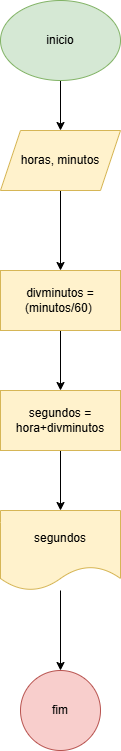

The diagram above was exported from draw.io. Its source (the exported page's mxGraphModel, read from the mxfile embedded in the PNG):
<mxGraphModel dx="1434" dy="780" grid="1" gridSize="10" guides="1" tooltips="1" connect="1" arrows="1" fold="1" page="1" pageScale="1" pageWidth="827" pageHeight="1169" math="0" shadow="0">
  <root>
    <mxCell id="0" />
    <mxCell id="1" parent="0" />
    <mxCell id="qUpRSFADxb1_4SNqNC4E-5" value="" style="edgeStyle=orthogonalEdgeStyle;rounded=0;orthogonalLoop=1;jettySize=auto;html=1;" edge="1" parent="1" source="qUpRSFADxb1_4SNqNC4E-1" target="qUpRSFADxb1_4SNqNC4E-4">
      <mxGeometry relative="1" as="geometry" />
    </mxCell>
    <mxCell id="qUpRSFADxb1_4SNqNC4E-1" value="inicio" style="ellipse;whiteSpace=wrap;html=1;fillColor=#d5e8d4;strokeColor=#82b366;" vertex="1" parent="1">
      <mxGeometry x="354" y="20" width="120" height="80" as="geometry" />
    </mxCell>
    <mxCell id="qUpRSFADxb1_4SNqNC4E-7" value="" style="edgeStyle=orthogonalEdgeStyle;rounded=0;orthogonalLoop=1;jettySize=auto;html=1;" edge="1" parent="1" source="qUpRSFADxb1_4SNqNC4E-4" target="qUpRSFADxb1_4SNqNC4E-6">
      <mxGeometry relative="1" as="geometry" />
    </mxCell>
    <mxCell id="qUpRSFADxb1_4SNqNC4E-4" value="horas, minutos" style="shape=parallelogram;perimeter=parallelogramPerimeter;whiteSpace=wrap;html=1;fixedSize=1;fillColor=#fff2cc;strokeColor=#d6b656;" vertex="1" parent="1">
      <mxGeometry x="354" y="150" width="120" height="60" as="geometry" />
    </mxCell>
    <mxCell id="qUpRSFADxb1_4SNqNC4E-9" value="" style="edgeStyle=orthogonalEdgeStyle;rounded=0;orthogonalLoop=1;jettySize=auto;html=1;" edge="1" parent="1" source="qUpRSFADxb1_4SNqNC4E-6" target="qUpRSFADxb1_4SNqNC4E-8">
      <mxGeometry relative="1" as="geometry" />
    </mxCell>
    <mxCell id="qUpRSFADxb1_4SNqNC4E-6" value="divminutos = (minutos/60)&amp;nbsp;" style="whiteSpace=wrap;html=1;fillColor=#fff2cc;strokeColor=#d6b656;" vertex="1" parent="1">
      <mxGeometry x="354" y="290" width="120" height="60" as="geometry" />
    </mxCell>
    <mxCell id="qUpRSFADxb1_4SNqNC4E-11" value="" style="edgeStyle=orthogonalEdgeStyle;rounded=0;orthogonalLoop=1;jettySize=auto;html=1;" edge="1" parent="1" source="qUpRSFADxb1_4SNqNC4E-8" target="qUpRSFADxb1_4SNqNC4E-10">
      <mxGeometry relative="1" as="geometry" />
    </mxCell>
    <mxCell id="qUpRSFADxb1_4SNqNC4E-8" value="segundos = hora+divminutos" style="whiteSpace=wrap;html=1;fillColor=#fff2cc;strokeColor=#d6b656;" vertex="1" parent="1">
      <mxGeometry x="354" y="410" width="120" height="60" as="geometry" />
    </mxCell>
    <mxCell id="qUpRSFADxb1_4SNqNC4E-13" value="" style="edgeStyle=orthogonalEdgeStyle;rounded=0;orthogonalLoop=1;jettySize=auto;html=1;" edge="1" parent="1" source="qUpRSFADxb1_4SNqNC4E-10" target="qUpRSFADxb1_4SNqNC4E-12">
      <mxGeometry relative="1" as="geometry" />
    </mxCell>
    <mxCell id="qUpRSFADxb1_4SNqNC4E-10" value="segundos" style="shape=document;whiteSpace=wrap;html=1;boundedLbl=1;fillColor=#fff2cc;strokeColor=#d6b656;" vertex="1" parent="1">
      <mxGeometry x="354" y="530" width="120" height="80" as="geometry" />
    </mxCell>
    <mxCell id="qUpRSFADxb1_4SNqNC4E-12" value="fim" style="ellipse;whiteSpace=wrap;html=1;fillColor=#f8cecc;strokeColor=#b85450;" vertex="1" parent="1">
      <mxGeometry x="374" y="690" width="80" height="80" as="geometry" />
    </mxCell>
  </root>
</mxGraphModel>